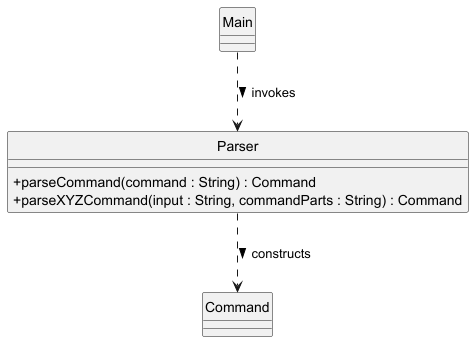

The diagram above was rendered by PlantUML. Its source (embedded in the PNG):
@startuml
!include style.puml

hide circle
skinparam ClassAttributeIconSize  0

class Parser {
    +parseCommand(command : String) : Command
    +parseXYZCommand(input : String, commandParts : String) : Command
}

Main ..> Parser : invokes >
Parser ..> Command : constructs >

@enduml